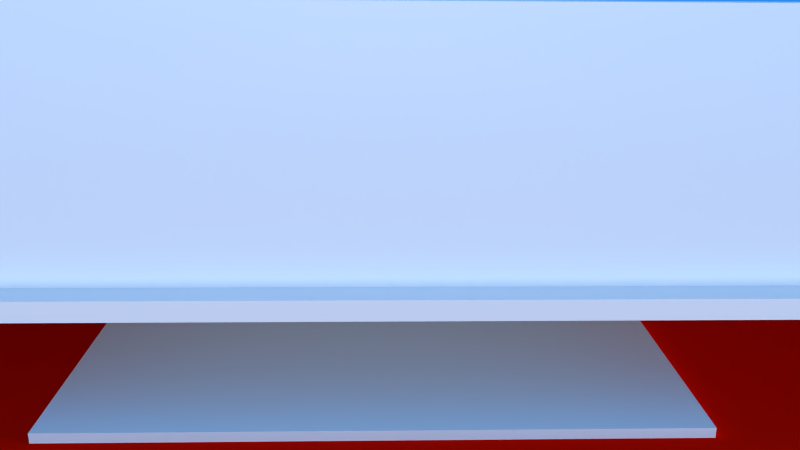 # Source: Aquario_3.blend  (saved by Blender 2.76.0; exported with 4.5.12 LTS)
import bpy
from mathutils import Matrix  # noqa: F401  (used for matrix-valued properties, if any)

bpy.ops.wm.read_factory_settings(use_empty=True)
scene = bpy.context.scene
scene.name = 'Scene'

# ---- collections
col_collection_1 = bpy.data.collections.new('Collection 1'); scene.collection.children.link(col_collection_1)
col_collection_2 = bpy.data.collections.new('Collection 2'); scene.collection.children.link(col_collection_2)

# ---- materials (node trees are filled in below, after node groups)
mat_red_floor = bpy.data.materials.new('Red Floor')
mat_red_floor.alpha_threshold = 0.0
mat_red_floor.use_transparent_shadow = False
mat_red_floor.diffuse_color = (0.8, 0.003163, 0.0, 1.0)
mat_red_floor.roughness = 0.5
mat_red_floor.specular_intensity = 0.0
mat_robots_floor = bpy.data.materials.new('Robots Floor')
mat_robots_floor.alpha_threshold = 0.0
mat_robots_floor.use_transparent_shadow = False
mat_robots_floor.roughness = 0.5
mat_robots_floor.specular_intensity = 0.07071
mat_aquarium_table = bpy.data.materials.new('Aquarium Table')
mat_aquarium_table.alpha_threshold = 0.0
mat_aquarium_table.use_transparent_shadow = False
mat_aquarium_table.roughness = 0.5
mat_material_001 = bpy.data.materials.new('Material.001')
mat_material_001.alpha_threshold = 0.0
mat_material_001.use_transparent_shadow = False
mat_material_001.diffuse_color = (0.1307, 0.4725, 0.8, 1.0)
mat_material_001.roughness = 0.5
mat_glass = bpy.data.materials.new('Glass')
mat_glass.alpha_threshold = 0.0
mat_glass.use_transparent_shadow = False
mat_glass.roughness = 0.5
mat_aquarium_floor = bpy.data.materials.new('Aquarium Floor')
mat_aquarium_floor.alpha_threshold = 0.0
mat_aquarium_floor.use_transparent_shadow = False
mat_aquarium_floor.roughness = 0.5
mat_aquarium_floor.specular_intensity = 0.1364

# ---- material node trees

# ---- world
world_world = bpy.data.worlds.new('World'); scene.world = world_world
world_world.color = (0.1331, 0.4515, 0.9849)
world_world.use_sun_shadow = False
world_world.sun_shadow_jitter_overblur = 0.0
world_world.cycles.sampling_method = 'MANUAL'
world_world.cycles.sample_map_resolution = 256

# ---- cameras
cam_camera = bpy.data.cameras.new('Camera')
cam_camera.clip_end = 100.0
cam_camera.lens = 35.0
cam_camera.sensor_width = 32.0
cam_camera.sensor_height = 18.0
cam_camera.ortho_scale = 7.314
cam_camera.dof.focus_distance = 0.0
cam_camera.dof.aperture_fstop = 128.0

# ---- lights
light_area_001 = bpy.data.lights.new('Area.001', 'SUN')
light_area_001.transmission_factor = 0.0
light_area_001.angle = 0.1993
light_area_001.energy = 4.59
light_area_001.shadow_buffer_clip_start = 0.5
light_area_001.shadow_soft_size = 0.1
light_area_001.shadow_cascade_max_distance = 1000.0
light_area_001.cycles.use_multiple_importance_sampling = False
light_lamp = bpy.data.lights.new('Lamp', 'POINT')
light_lamp.transmission_factor = 0.0
light_lamp.cutoff_distance = 30.0
light_lamp.use_shadow = False
light_lamp.energy = 88.0
light_lamp.shadow_buffer_clip_start = 1.001
light_lamp.shadow_soft_size = 0.1
light_lamp.shadow_maximum_resolution = 0.006
light_lamp.use_absolute_resolution = True
light_lamp.cycles.use_multiple_importance_sampling = False

# ---- meshes
me_plane = bpy.data.meshes.new('Plane')
me_plane.from_pydata([(-1.0, -1.0, 0.0), (1.0, -1.0, 0.0), (-1.0, 1.0, 0.0), (1.0, 1.0, 0.0)], [], [(0, 1, 3, 2)])
me_plane.materials.append(mat_red_floor)
me_plane.use_remesh_preserve_volume = False
me_plane.use_remesh_preserve_attributes = False
me_plane.use_mirror_vertex_groups = False
me_plane.update()
me_cube_004 = bpy.data.meshes.new('Cube.004')
me_cube_004.from_pydata([(-1.0, -0.8029, 1.58e-06), (-1.0, -0.8029, 1.527), (-1.0, 0.8029, 1.58e-06), (-1.0, 0.8029, 1.527), (1.0, -0.8029, 1.58e-06), (1.0, -0.8029, 1.527), (1.0, 0.8029, 1.58e-06), (1.0, 0.8029, 1.527)], [], [(1, 3, 2, 0), (3, 7, 6, 2), (7, 5, 4, 6), (5, 1, 0, 4), (0, 2, 6, 4), (5, 7, 3, 1)])
me_cube_004.materials.append(mat_robots_floor)
me_cube_004.use_remesh_preserve_volume = False
me_cube_004.use_remesh_preserve_attributes = False
me_cube_004.use_mirror_vertex_groups = False
me_cube_004.update()
me_cube_003 = bpy.data.meshes.new('Cube.003')
me_cube_003.from_pydata([(-1.0, -0.7947, -0.7633), (-1.0, -0.7947, 1.145), (-1.0, 0.7947, -0.7633), (-1.0, 0.7947, 1.145), (1.0, -0.7947, -0.7633), (1.0, -0.7947, 1.145), (1.0, 0.7947, -0.7633), (1.0, 0.7947, 1.145)], [], [(1, 3, 2, 0), (3, 7, 6, 2), (7, 5, 4, 6), (5, 1, 0, 4), (0, 2, 6, 4), (5, 7, 3, 1)])
me_cube_003.materials.append(mat_aquarium_table)
me_cube_003.use_remesh_preserve_volume = False
me_cube_003.use_remesh_preserve_attributes = False
me_cube_003.use_mirror_vertex_groups = False
me_cube_003.update()
me_cube_001 = bpy.data.meshes.new('Cube.001')
me_cube_001.from_pydata([(-2.301, -1.513, -1.2), (-2.301, -1.513, 1.479), (-2.301, 3.375, -1.2), (-2.301, 3.375, 1.479), (2.326, -1.513, -1.2), (2.326, -1.513, 1.479), (2.326, 3.375, -1.2), (2.326, 3.375, 1.479)], [], [(1, 3, 2, 0), (3, 7, 6, 2), (7, 5, 4, 6), (5, 1, 0, 4), (0, 2, 6, 4), (5, 7, 3, 1)])
me_cube_001.materials.append(mat_material_001)
me_cube_001.use_remesh_preserve_volume = False
me_cube_001.use_remesh_preserve_attributes = False
me_cube_001.use_mirror_vertex_groups = False
me_cube_001.update()
me_cube_002 = bpy.data.meshes.new('Cube.002')
me_cube_002.from_pydata([], [], [])
me_cube_002.materials.append(None)
me_cube_002.materials.append(None)
me_cube_002.materials.append(None)
me_cube_002.update()
me_cube_003_1 = bpy.data.meshes.new('Cube.003')
me_cube_003_1.from_pydata([], [], [])
me_cube_003_1.materials.append(None)
me_cube_003_1.update()
me_sphere = bpy.data.meshes.new('Sphere')
me_sphere.from_pydata([], [], [])
me_sphere.materials.append(None)
me_sphere.update()
me_sphere_002 = bpy.data.meshes.new('Sphere.002')
me_sphere_002.from_pydata([], [], [])
me_sphere_002.materials.append(None)
me_sphere_002.update()
me_cube = bpy.data.meshes.new('Cube')
me_cube.from_pydata([], [], [])
me_cube.materials.append(None)
me_cube.update()
me_cylinder_002 = bpy.data.meshes.new('Cylinder.002')
me_cylinder_002.from_pydata([], [], [])
me_cylinder_002.materials.append(None)
me_cylinder_002.materials.append(None)
me_cylinder_002.update()
me_cylinder_001 = bpy.data.meshes.new('Cylinder.001')
me_cylinder_001.from_pydata([], [], [])
me_cylinder_001.materials.append(None)
me_cylinder_001.update()
me_cylinder = bpy.data.meshes.new('Cylinder')
me_cylinder.from_pydata([], [], [])
me_cylinder.materials.append(None)
me_cylinder.update()
me_cube_1 = bpy.data.meshes.new('Cube')
me_cube_1.from_pydata([], [], [])
me_cube_1.materials.append(None)
me_cube_1.materials.append(None)
me_cube_1.materials.append(None)
me_cube_1.materials.append(None)
me_cube_1.update()
me_cube_003_2 = bpy.data.meshes.new('Cube.003')
me_cube_003_2.from_pydata([], [], [])
me_cube_003_2.materials.append(None)
me_cube_003_2.update()
me_sphere_1 = bpy.data.meshes.new('Sphere')
me_sphere_1.from_pydata([], [], [])
me_sphere_1.materials.append(None)
me_sphere_1.update()
me_sphere_003 = bpy.data.meshes.new('Sphere.003')
me_sphere_003.from_pydata([], [], [])
me_sphere_003.materials.append(None)
me_sphere_003.update()
me_sphere_001 = bpy.data.meshes.new('Sphere.001')
me_sphere_001.from_pydata([], [], [])
me_sphere_001.materials.append(None)
me_sphere_001.update()
me_sphere_004 = bpy.data.meshes.new('Sphere.004')
me_sphere_004.from_pydata([], [], [])
me_sphere_004.materials.append(None)
me_sphere_004.update()
me_cube_006 = bpy.data.meshes.new('Cube.006')
me_cube_006.from_pydata([], [], [])
me_cube_006.materials.append(None)
me_cube_006.update()
me_cube_005 = bpy.data.meshes.new('Cube.005')
me_cube_005.from_pydata([], [], [])
me_cube_005.materials.append(None)
me_cube_005.update()
me_cube_2 = bpy.data.meshes.new('Cube')
me_cube_2.from_pydata([(0.9113, 0.9952, -0.82), (0.9113, -0.9952, -0.82), (-0.9132, -0.9952, -0.82), (-0.9132, 0.9952, -0.82), (0.9113, 0.9952, 1.68), (0.9113, -0.9952, 1.68), (-0.9132, -0.9952, 1.68), (-0.9132, 0.9952, 1.68), (0.8808, 0.929, 1.68), (0.8808, -0.929, 1.68), (-0.8778, 0.929, 1.68), (-0.8778, -0.929, 1.68), (0.8507, 0.929, -0.82), (0.8507, -0.929, -0.82), (-0.8526, 0.929, -0.82), (-0.8526, -0.929, -0.82), (0.8808, -0.929, -0.72), (-0.8778, -0.929, -0.72), (0.8808, 0.929, -0.72), (-0.8778, 0.929, -0.72)], [], [(1, 13, 12, 0), (4, 7, 10, 8), (0, 4, 5, 1), (1, 5, 6, 2), (2, 6, 7, 3), (4, 0, 3, 7), (6, 5, 9, 11), (5, 4, 8, 9), (7, 6, 11, 10), (2, 15, 13, 1), (12, 13, 15, 14), (19, 17, 16, 18), (3, 0, 12, 14), (3, 14, 15, 2), (8, 10, 19, 18), (10, 11, 17, 19), (9, 8, 18, 16), (11, 9, 16, 17)])
me_cube_2.polygons.foreach_set('material_index', [0, 0, 0, 0, 0, 0, 0, 0, 0, 0, 0, 1, 0, 0, 0, 0, 0, 0])
me_cube_2.materials.append(mat_glass)
me_cube_2.materials.append(mat_aquarium_floor)
me_cube_2.use_remesh_preserve_volume = False
me_cube_2.use_remesh_preserve_attributes = False
me_cube_2.use_mirror_vertex_groups = False
me_cube_2.update()

# ---- objects
ob_area = bpy.data.objects.new('Area', light_area_001)
ob_plane = bpy.data.objects.new('Plane', me_plane)
ob_robots_floor = bpy.data.objects.new('Robots Floor', me_cube_004)
ob_aquarium_table = bpy.data.objects.new('Aquarium Table', me_cube_003)
ob_water = bpy.data.objects.new('Water', me_cube_001)
ob_lamp = bpy.data.objects.new('Lamp', light_lamp)
ob_camera = bpy.data.objects.new('Camera', cam_camera)
ob_robot_fish = bpy.data.objects.new('Robot Fish', me_cube_002)
ob_base = bpy.data.objects.new('Base', me_cube_003_1)
ob_fish_eye__001 = bpy.data.objects.new('Fish Eye .001', me_sphere)
ob_fish_eye = bpy.data.objects.new('Fish Eye ', me_sphere)
ob_fish_eye___black = bpy.data.objects.new('Fish Eye - Black', me_sphere_002)
ob_magnet_base = bpy.data.objects.new('Magnet Base', me_cube)
ob_magnets_001 = bpy.data.objects.new('Magnets.001', me_cylinder_002)
ob_magnets = bpy.data.objects.new('Magnets', me_cylinder_001)
ob_stand = bpy.data.objects.new('Stand', me_cylinder)
ob_robot_fish_001 = bpy.data.objects.new('Robot Fish.001', me_cube_002)
ob_base_001 = bpy.data.objects.new('Base.001', me_cube_003_1)
ob_fish_eye__002 = bpy.data.objects.new('Fish Eye .002', me_sphere)
ob_fish_eye__003 = bpy.data.objects.new('Fish Eye .003', me_sphere)
ob_fish_eye___black_001 = bpy.data.objects.new('Fish Eye - Black.001', me_sphere_002)
ob_magnet_base_001 = bpy.data.objects.new('Magnet Base.001', me_cube)
ob_magnets_002 = bpy.data.objects.new('Magnets.002', me_cylinder_002)
ob_magnets_003 = bpy.data.objects.new('Magnets.003', me_cylinder_001)
ob_stand_001 = bpy.data.objects.new('Stand.001', me_cylinder)
ob_zebra_fish = bpy.data.objects.new('Zebra Fish', me_cube_1)
ob_large_bottom_fin = bpy.data.objects.new('Large Bottom Fin', me_cube_003_2)
ob_left_eye_001 = bpy.data.objects.new('Left Eye.001', me_sphere_1)
ob_left_eye = bpy.data.objects.new('Left Eye', me_sphere_003)
ob_right_eye_001 = bpy.data.objects.new('Right Eye.001', me_sphere_001)
ob_right_eye = bpy.data.objects.new('Right Eye', me_sphere_004)
ob_small_bottom_fin = bpy.data.objects.new('Small Bottom Fin', me_cube_006)
ob_top_fin = bpy.data.objects.new('Top Fin', me_cube_005)
ob_zebra_fish_001 = bpy.data.objects.new('Zebra Fish.001', me_cube_1)
ob_large_bottom_fin_001 = bpy.data.objects.new('Large Bottom Fin.001', me_cube_003_2)
ob_left_eye_002 = bpy.data.objects.new('Left Eye.002', me_sphere_1)
ob_left_eye_003 = bpy.data.objects.new('Left Eye.003', me_sphere_003)
ob_right_eye_002 = bpy.data.objects.new('Right Eye.002', me_sphere_001)
ob_right_eye_003 = bpy.data.objects.new('Right Eye.003', me_sphere_004)
ob_small_bottom_fin_001 = bpy.data.objects.new('Small Bottom Fin.001', me_cube_006)
ob_top_fin_001 = bpy.data.objects.new('Top Fin.001', me_cube_005)
ob_zebra_fish_002 = bpy.data.objects.new('Zebra Fish.002', me_cube_1)
ob_large_bottom_fin_002 = bpy.data.objects.new('Large Bottom Fin.002', me_cube_003_2)
ob_left_eye_004 = bpy.data.objects.new('Left Eye.004', me_sphere_1)
ob_left_eye_005 = bpy.data.objects.new('Left Eye.005', me_sphere_003)
ob_right_eye_004 = bpy.data.objects.new('Right Eye.004', me_sphere_001)
ob_right_eye_005 = bpy.data.objects.new('Right Eye.005', me_sphere_004)
ob_small_bottom_fin_002 = bpy.data.objects.new('Small Bottom Fin.002', me_cube_006)
ob_top_fin_002 = bpy.data.objects.new('Top Fin.002', me_cube_005)
ob_zebra_fish_003 = bpy.data.objects.new('Zebra Fish.003', me_cube_1)
ob_large_bottom_fin_003 = bpy.data.objects.new('Large Bottom Fin.003', me_cube_003_2)
ob_left_eye_006 = bpy.data.objects.new('Left Eye.006', me_sphere_1)
ob_left_eye_007 = bpy.data.objects.new('Left Eye.007', me_sphere_003)
ob_right_eye_006 = bpy.data.objects.new('Right Eye.006', me_sphere_001)
ob_right_eye_007 = bpy.data.objects.new('Right Eye.007', me_sphere_004)
ob_small_bottom_fin_003 = bpy.data.objects.new('Small Bottom Fin.003', me_cube_006)
ob_top_fin_003 = bpy.data.objects.new('Top Fin.003', me_cube_005)
ob_zebra_fish_004 = bpy.data.objects.new('Zebra Fish.004', me_cube_1)
ob_large_bottom_fin_004 = bpy.data.objects.new('Large Bottom Fin.004', me_cube_003_2)
ob_left_eye_008 = bpy.data.objects.new('Left Eye.008', me_sphere_1)
ob_left_eye_009 = bpy.data.objects.new('Left Eye.009', me_sphere_003)
ob_right_eye_008 = bpy.data.objects.new('Right Eye.008', me_sphere_001)
ob_right_eye_009 = bpy.data.objects.new('Right Eye.009', me_sphere_004)
ob_small_bottom_fin_004 = bpy.data.objects.new('Small Bottom Fin.004', me_cube_006)
ob_top_fin_004 = bpy.data.objects.new('Top Fin.004', me_cube_005)
ob_zebra_fish_005 = bpy.data.objects.new('Zebra Fish.005', me_cube_1)
ob_large_bottom_fin_005 = bpy.data.objects.new('Large Bottom Fin.005', me_cube_003_2)
ob_left_eye_010 = bpy.data.objects.new('Left Eye.010', me_sphere_1)
ob_left_eye_011 = bpy.data.objects.new('Left Eye.011', me_sphere_003)
ob_right_eye_010 = bpy.data.objects.new('Right Eye.010', me_sphere_001)
ob_right_eye_011 = bpy.data.objects.new('Right Eye.011', me_sphere_004)
ob_small_bottom_fin_005 = bpy.data.objects.new('Small Bottom Fin.005', me_cube_006)
ob_top_fin_005 = bpy.data.objects.new('Top Fin.005', me_cube_005)
ob_aquarium = bpy.data.objects.new('Aquarium', me_cube_2)

# ---- transforms, parenting, visibility, modifiers, constraints
ob_area.location = (8.2, -2.933, -0.6274)
ob_area.rotation_euler = (1.571, 2.22e-16, 1.261)
ob_area.scale = (1.0, 0.2466, 1.0)
ob_area.lineart.crease_threshold = 0.0
ob_plane.location = (-0.085, 0.0, -1.3)
ob_plane.scale = (8.554, 7.579, 1.0)
ob_plane.lineart.crease_threshold = 0.0
ob_robots_floor.location = (-0.085, -0.5358, -1.3)
ob_robots_floor.scale = (-3.071, -3.363, 0.06551)
ob_robots_floor.lineart.crease_threshold = 0.0
ob_aquarium_table.location = (-0.085, 0.0, -0.12)
ob_aquarium_table.scale = (10.26, 3.907, 0.1048)
ob_aquarium_table.lineart.crease_threshold = 0.0
ob_water.location = (-0.01288, -0.9371, 1.175)
ob_water.scale = (2.905, 1.1, 0.8957)
ob_water.lineart.crease_threshold = 0.0
ob_lamp.location = (0.0, -4.791, 5.904)
ob_lamp.rotation_euler = (0.6503, 0.05522, 1.866)
ob_lamp.lock_rotations_4d = False
ob_lamp.empty_display_type = 'ARROWS'
ob_lamp.color = (0.0, 0.0, 0.0, 0.0)
ob_lamp.lineart.crease_threshold = 0.0
ob_camera.location = (-0.09564, -10.13, 2.902)
ob_camera.rotation_euler = (1.265, -0.007441, -0.02799)
ob_camera.lock_rotations_4d = False
ob_camera.empty_display_type = 'ARROWS'
ob_camera.color = (0.0, 0.0, 0.0, 0.0)
ob_camera.display_type = 'WIRE'
ob_camera.lineart.crease_threshold = 0.0
ob_robot_fish.location = (-2.63, -0.9165, 0.8607)
ob_robot_fish.rotation_euler = (0.0, -0.0, 5.13)
ob_robot_fish.scale = (0.04646, 0.04646, 0.04646)
ob_robot_fish.lineart.crease_threshold = 0.0
_m = ob_robot_fish.modifiers.new('Mirror', 'MIRROR')
_m.use_clip = True
_m = ob_robot_fish.modifiers.new('Subsurf', 'SUBSURF')
_m.uv_smooth = 'PRESERVE_CORNERS'
_m.quality = 2
_m.levels = 3
_m.show_only_control_edges = False
ob_base.parent = ob_robot_fish
ob_base.matrix_parent_inverse = Matrix(((5.042, 8.81e-07, 0.0, 0.008398), (-8.815e-07, 5.042, 0.0, 4.621), (7.105e-15, 0.0, 5.042, 0.4104), (0.0, 0.0, 0.0, 1.0)))
ob_base.location = (-6.328e-16, -1.436, -2.808)
ob_base.scale = (0.4, 0.927, 0.927)
ob_base.lineart.crease_threshold = 0.0
_m = ob_base.modifiers.new('Mirror', 'MIRROR')
_m.use_clip = True
_m = ob_base.modifiers.new('Subsurf', 'SUBSURF')
_m.uv_smooth = 'PRESERVE_CORNERS'
_m.quality = 2
_m.levels = 3
_m.show_only_control_edges = False
ob_fish_eye__001.parent = ob_robot_fish
ob_fish_eye__001.matrix_parent_inverse = Matrix(((5.042, 8.81e-07, 0.0, 0.008398), (-8.815e-07, 5.042, 0.0, 4.621), (7.105e-15, 0.0, 5.042, 0.4104), (0.0, 0.0, 0.0, 1.0)))
ob_fish_eye__001.location = (-0.1616, -0.4808, -0.01778)
ob_fish_eye__001.rotation_euler = (1.38, 2.18e-16, 9.196)
ob_fish_eye__001.scale = (0.04038, 0.08197, 0.1214)
ob_fish_eye__001.lineart.crease_threshold = 0.0
_m = ob_fish_eye__001.modifiers.new('Subsurf', 'SUBSURF')
_m.uv_smooth = 'PRESERVE_CORNERS'
_m.quality = 2
_m.levels = 3
_m.show_only_control_edges = False
ob_fish_eye.parent = ob_robot_fish
ob_fish_eye.matrix_parent_inverse = Matrix(((5.042, 8.81e-07, 0.0, 0.008398), (-8.815e-07, 5.042, 0.0, 4.621), (7.105e-15, 0.0, 5.042, 0.4104), (0.0, 0.0, 0.0, 1.0)))
ob_fish_eye.location = (0.1551, -0.4808, -0.01778)
ob_fish_eye.rotation_euler = (1.38, 2.18e-16, 6.49)
ob_fish_eye.scale = (0.04038, 0.08197, 0.1214)
ob_fish_eye.lineart.crease_threshold = 0.0
_m = ob_fish_eye.modifiers.new('Subsurf', 'SUBSURF')
_m.uv_smooth = 'PRESERVE_CORNERS'
_m.quality = 2
_m.levels = 3
_m.show_only_control_edges = False
ob_fish_eye___black.parent = ob_fish_eye
ob_fish_eye___black.matrix_parent_inverse = Matrix(((12.2, 1.907e-06, 5.96e-08, -1.579), (1.784e-07, 2.319, 11.98, 1.305), (2.328e-08, -8.067, 1.562, -3.77), (0.0, 0.0, 0.0, 1.0)))
ob_fish_eye___black.location = (0.1284, -0.474, -0.04376)
ob_fish_eye___black.scale = (-0.03448, -0.03448, -0.03448)
ob_fish_eye___black.lineart.crease_threshold = 0.0
ob_magnet_base.parent = ob_robot_fish
ob_magnet_base.matrix_parent_inverse = Matrix(((5.042, 8.81e-07, 0.0, 0.008398), (-8.815e-07, 5.042, 0.0, 4.621), (7.105e-15, 0.0, 5.042, 0.4104), (0.0, 0.0, 0.0, 1.0)))
ob_magnet_base.location = (0.001902, -1.425, -2.615)
ob_magnet_base.rotation_euler = (0.0, -0.0, 7.854)
ob_magnet_base.scale = (-0.8043, -0.1071, -0.1071)
ob_magnet_base.lineart.crease_threshold = 0.0
_m = ob_magnet_base.modifiers.new('Subsurf', 'SUBSURF')
_m.uv_smooth = 'PRESERVE_CORNERS'
_m.quality = 2
_m.levels = 3
_m.show_only_control_edges = False
ob_magnets_001.parent = ob_robot_fish
ob_magnets_001.matrix_parent_inverse = Matrix(((5.042, 8.81e-07, 0.0, 0.008398), (-8.815e-07, 5.042, 0.0, 4.621), (7.105e-15, 0.0, 5.042, 0.4104), (0.0, 0.0, 0.0, 1.0)))
ob_magnets_001.location = (0.003351, -2.061, -2.744)
ob_magnets_001.rotation_euler = (0.0, -0.0, 7.854)
ob_magnets_001.scale = (0.2258, 0.2258, 0.07981)
ob_magnets_001.lineart.crease_threshold = 0.0
_m = ob_magnets_001.modifiers.new('Subsurf', 'SUBSURF')
_m.uv_smooth = 'PRESERVE_CORNERS'
_m.quality = 2
_m.levels = 3
_m.show_only_control_edges = False
ob_magnets.parent = ob_robot_fish
ob_magnets.matrix_parent_inverse = Matrix(((5.042, 8.81e-07, 0.0, 0.008398), (-8.815e-07, 5.042, 0.0, 4.621), (7.105e-15, 0.0, 5.042, 0.4104), (0.0, 0.0, 0.0, 1.0)))
ob_magnets.location = (0.003351, -2.061, -2.744)
ob_magnets.rotation_euler = (0.0, -0.0, 7.854)
ob_magnets.scale = (0.2258, 0.2258, 0.07981)
ob_magnets.lineart.crease_threshold = 0.0
_m = ob_magnets.modifiers.new('Subsurf', 'SUBSURF')
_m.uv_smooth = 'PRESERVE_CORNERS'
_m.quality = 2
_m.levels = 3
_m.show_only_control_edges = False
ob_stand.parent = ob_robot_fish
ob_stand.matrix_parent_inverse = Matrix(((5.042, 8.81e-07, 0.0, 0.008398), (-8.815e-07, 5.042, 0.0, 4.621), (7.105e-15, 0.0, 5.042, 0.4104), (0.0, 0.0, 0.0, 1.0)))
ob_stand.location = (-0.00264, -1.417, -2.032)
ob_stand.rotation_euler = (0.0, -0.0, 6.283)
ob_stand.lineart.crease_threshold = 0.0
_m = ob_stand.modifiers.new('Subsurf', 'SUBSURF')
_m.uv_smooth = 'PRESERVE_CORNERS'
_m.quality = 2
_m.levels = 3
_m.show_only_control_edges = False
ob_robot_fish_001.location = (2.363, -0.9165, 0.8362)
ob_robot_fish_001.rotation_euler = (0.0, -0.0, 7.767)
ob_robot_fish_001.scale = (0.044, 0.044, 0.044)
ob_robot_fish_001.lineart.crease_threshold = 0.0
_m = ob_robot_fish_001.modifiers.new('Mirror', 'MIRROR')
_m.use_clip = True
_m = ob_robot_fish_001.modifiers.new('Subsurf', 'SUBSURF')
_m.uv_smooth = 'PRESERVE_CORNERS'
_m.quality = 2
_m.levels = 3
_m.show_only_control_edges = False
ob_base_001.parent = ob_robot_fish_001
ob_base_001.matrix_parent_inverse = Matrix(((5.042, 8.81e-07, 0.0, 0.008398), (-8.815e-07, 5.042, 0.0, 4.621), (7.105e-15, 0.0, 5.042, 0.4104), (0.0, 0.0, 0.0, 1.0)))
ob_base_001.location = (-6.328e-16, -1.436, -2.808)
ob_base_001.scale = (0.4, 0.927, 0.927)
ob_base_001.lineart.crease_threshold = 0.0
_m = ob_base_001.modifiers.new('Mirror', 'MIRROR')
_m.use_clip = True
_m = ob_base_001.modifiers.new('Subsurf', 'SUBSURF')
_m.uv_smooth = 'PRESERVE_CORNERS'
_m.quality = 2
_m.levels = 3
_m.show_only_control_edges = False
ob_fish_eye__002.parent = ob_robot_fish_001
ob_fish_eye__002.matrix_parent_inverse = Matrix(((5.042, 8.81e-07, 0.0, 0.008398), (-8.815e-07, 5.042, 0.0, 4.621), (7.105e-15, 0.0, 5.042, 0.4104), (0.0, 0.0, 0.0, 1.0)))
ob_fish_eye__002.location = (-0.1616, -0.4808, -0.01778)
ob_fish_eye__002.rotation_euler = (1.38, 2.18e-16, 9.196)
ob_fish_eye__002.scale = (0.04038, 0.08197, 0.1214)
ob_fish_eye__002.lineart.crease_threshold = 0.0
_m = ob_fish_eye__002.modifiers.new('Subsurf', 'SUBSURF')
_m.uv_smooth = 'PRESERVE_CORNERS'
_m.quality = 2
_m.levels = 3
_m.show_only_control_edges = False
ob_fish_eye__003.parent = ob_robot_fish_001
ob_fish_eye__003.matrix_parent_inverse = Matrix(((5.042, 8.81e-07, 0.0, 0.008398), (-8.815e-07, 5.042, 0.0, 4.621), (7.105e-15, 0.0, 5.042, 0.4104), (0.0, 0.0, 0.0, 1.0)))
ob_fish_eye__003.location = (0.1551, -0.4808, -0.01778)
ob_fish_eye__003.rotation_euler = (1.38, 2.18e-16, 6.49)
ob_fish_eye__003.scale = (0.04038, 0.08197, 0.1214)
ob_fish_eye__003.lineart.crease_threshold = 0.0
_m = ob_fish_eye__003.modifiers.new('Subsurf', 'SUBSURF')
_m.uv_smooth = 'PRESERVE_CORNERS'
_m.quality = 2
_m.levels = 3
_m.show_only_control_edges = False
ob_fish_eye___black_001.parent = ob_fish_eye__003
ob_fish_eye___black_001.matrix_parent_inverse = Matrix(((12.2, 1.907e-06, 5.96e-08, -1.579), (1.784e-07, 2.319, 11.98, 1.305), (2.328e-08, -8.067, 1.562, -3.77), (0.0, 0.0, 0.0, 1.0)))
ob_fish_eye___black_001.location = (0.1284, -0.474, -0.04376)
ob_fish_eye___black_001.scale = (-0.03448, -0.03448, -0.03448)
ob_fish_eye___black_001.lineart.crease_threshold = 0.0
ob_magnet_base_001.parent = ob_robot_fish_001
ob_magnet_base_001.matrix_parent_inverse = Matrix(((5.042, 8.81e-07, 0.0, 0.008398), (-8.815e-07, 5.042, 0.0, 4.621), (7.105e-15, 0.0, 5.042, 0.4104), (0.0, 0.0, 0.0, 1.0)))
ob_magnet_base_001.location = (0.001902, -1.425, -2.615)
ob_magnet_base_001.rotation_euler = (0.0, -0.0, 7.854)
ob_magnet_base_001.scale = (-0.8043, -0.1071, -0.1071)
ob_magnet_base_001.lineart.crease_threshold = 0.0
_m = ob_magnet_base_001.modifiers.new('Subsurf', 'SUBSURF')
_m.uv_smooth = 'PRESERVE_CORNERS'
_m.quality = 2
_m.levels = 3
_m.show_only_control_edges = False
ob_magnets_002.parent = ob_robot_fish_001
ob_magnets_002.matrix_parent_inverse = Matrix(((5.042, 8.81e-07, 0.0, 0.008398), (-8.815e-07, 5.042, 0.0, 4.621), (7.105e-15, 0.0, 5.042, 0.4104), (0.0, 0.0, 0.0, 1.0)))
ob_magnets_002.location = (0.003351, -2.061, -2.744)
ob_magnets_002.rotation_euler = (0.0, -0.0, 7.854)
ob_magnets_002.scale = (0.2258, 0.2258, 0.07981)
ob_magnets_002.lineart.crease_threshold = 0.0
_m = ob_magnets_002.modifiers.new('Subsurf', 'SUBSURF')
_m.uv_smooth = 'PRESERVE_CORNERS'
_m.quality = 2
_m.levels = 3
_m.show_only_control_edges = False
ob_magnets_003.parent = ob_robot_fish_001
ob_magnets_003.matrix_parent_inverse = Matrix(((5.042, 8.81e-07, 0.0, 0.008398), (-8.815e-07, 5.042, 0.0, 4.621), (7.105e-15, 0.0, 5.042, 0.4104), (0.0, 0.0, 0.0, 1.0)))
ob_magnets_003.location = (0.003351, -2.061, -2.744)
ob_magnets_003.rotation_euler = (0.0, -0.0, 7.854)
ob_magnets_003.scale = (0.2258, 0.2258, 0.07981)
ob_magnets_003.lineart.crease_threshold = 0.0
_m = ob_magnets_003.modifiers.new('Subsurf', 'SUBSURF')
_m.uv_smooth = 'PRESERVE_CORNERS'
_m.quality = 2
_m.levels = 3
_m.show_only_control_edges = False
ob_stand_001.parent = ob_robot_fish_001
ob_stand_001.matrix_parent_inverse = Matrix(((5.042, 8.81e-07, 0.0, 0.008398), (-8.815e-07, 5.042, 0.0, 4.621), (7.105e-15, 0.0, 5.042, 0.4104), (0.0, 0.0, 0.0, 1.0)))
ob_stand_001.location = (-0.00264, -1.417, -2.032)
ob_stand_001.rotation_euler = (0.0, -0.0, 6.283)
ob_stand_001.lineart.crease_threshold = 0.0
_m = ob_stand_001.modifiers.new('Subsurf', 'SUBSURF')
_m.uv_smooth = 'PRESERVE_CORNERS'
_m.quality = 2
_m.levels = 3
_m.show_only_control_edges = False
ob_zebra_fish.location = (8.591e-08, 1.599, 1.193)
ob_zebra_fish.rotation_euler = (0.0, -0.0, 1.152)
ob_zebra_fish.scale = (0.4687, 0.4687, 0.4687)
ob_zebra_fish.lock_rotations_4d = False
ob_zebra_fish.empty_display_type = 'ARROWS'
ob_zebra_fish.lineart.crease_threshold = 0.0
ob_large_bottom_fin.parent = ob_zebra_fish
ob_large_bottom_fin.matrix_parent_inverse = Matrix(((1.0, 0.0, 0.0, -8.591e-08), (0.0, 1.0, 0.0, -1.599), (0.0, 0.0, 1.0, -0.3091), (0.0, 0.0, 0.0, 1.0)))
ob_large_bottom_fin.location = (-4.676e-15, 1.951, 0.09756)
ob_large_bottom_fin.rotation_euler = (0.4398, 9.453e-17, 2.113e-17)
ob_large_bottom_fin.scale = (0.1272, 0.1272, 0.1272)
ob_large_bottom_fin.lineart.crease_threshold = 0.0
ob_left_eye_001.parent = ob_zebra_fish
ob_left_eye_001.matrix_parent_inverse = Matrix(((1.0, 0.0, 0.0, -8.591e-08), (0.0, 1.0, 0.0, -1.599), (0.0, 0.0, 1.0, -0.3091), (0.0, 0.0, 0.0, 1.0)))
ob_left_eye_001.location = (-0.114, 0.4499, -0.04843)
ob_left_eye_001.rotation_euler = (-1.571, -5.385e-09, -0.3659)
ob_left_eye_001.scale = (0.1915, 0.1915, 0.1915)
ob_left_eye_001.lineart.crease_threshold = 0.0
ob_left_eye.parent = ob_zebra_fish
ob_left_eye.matrix_parent_inverse = Matrix(((1.0, 0.0, 0.0, -8.591e-08), (0.0, 1.0, 0.0, -1.599), (0.0, 0.0, 1.0, -0.3091), (0.0, 0.0, 0.0, 1.0)))
ob_left_eye.location = (0.09352, 0.6532, 0.1498)
ob_left_eye.scale = (0.02068, 0.02068, 0.02068)
ob_left_eye.lineart.crease_threshold = 0.0
ob_right_eye_001.parent = ob_zebra_fish
ob_right_eye_001.matrix_parent_inverse = Matrix(((1.0, 0.0, 0.0, -8.591e-08), (0.0, 1.0, 0.0, -1.599), (0.0, 0.0, 1.0, -0.3091), (0.0, 0.0, 0.0, 1.0)))
ob_right_eye_001.location = (-0.06233, 0.3882, -0.04843)
ob_right_eye_001.rotation_euler = (-1.571, -3.676e-09, 0.3353)
ob_right_eye_001.scale = (0.1915, 0.1915, 0.1915)
ob_right_eye_001.lineart.crease_threshold = 0.0
ob_right_eye.parent = ob_zebra_fish
ob_right_eye.matrix_parent_inverse = Matrix(((1.0, 0.0, 0.0, -8.591e-08), (0.0, 1.0, 0.0, -1.599), (0.0, 0.0, 1.0, -0.3091), (0.0, 0.0, 0.0, 1.0)))
ob_right_eye.location = (-0.09268, 0.651, 0.1467)
ob_right_eye.scale = (0.02068, 0.02068, 0.02068)
ob_right_eye.lineart.crease_threshold = 0.0
ob_small_bottom_fin.parent = ob_zebra_fish
ob_small_bottom_fin.matrix_parent_inverse = Matrix(((1.0, 0.0, 0.0, -8.591e-08), (0.0, 1.0, 0.0, -1.599), (0.0, 0.0, 1.0, -0.3091), (0.0, 0.0, 0.0, 1.0)))
ob_small_bottom_fin.location = (5.938e-09, 1.669, 0.04874)
ob_small_bottom_fin.rotation_euler = (0.2346, 5.161e-17, 6.081e-18)
ob_small_bottom_fin.scale = (0.09184, 0.09184, 0.09184)
ob_small_bottom_fin.lineart.crease_threshold = 0.0
ob_top_fin.parent = ob_zebra_fish
ob_top_fin.matrix_parent_inverse = Matrix(((1.0, 0.0, 0.0, -8.591e-08), (0.0, 1.0, 0.0, -1.599), (0.0, 0.0, 1.0, -0.3091), (0.0, 0.0, 0.0, 1.0)))
ob_top_fin.location = (1.26e-16, 1.841, 0.5676)
ob_top_fin.rotation_euler = (0.04551, 1.01e-17, 2.299e-19)
ob_top_fin.scale = (0.07769, 0.2381, 0.2381)
ob_top_fin.lineart.crease_threshold = 0.0
ob_zebra_fish_001.location = (-1.76, -1.927, 1.308)
ob_zebra_fish_001.rotation_euler = (0.0, -0.0, 2.266)
ob_zebra_fish_001.scale = (0.3524, 0.3524, 0.3524)
ob_zebra_fish_001.lock_rotations_4d = False
ob_zebra_fish_001.empty_display_type = 'ARROWS'
ob_zebra_fish_001.lineart.crease_threshold = 0.0
ob_large_bottom_fin_001.parent = ob_zebra_fish_001
ob_large_bottom_fin_001.matrix_parent_inverse = Matrix(((1.0, 0.0, 0.0, -8.591e-08), (0.0, 1.0, 0.0, -1.599), (0.0, 0.0, 1.0, -0.3091), (0.0, 0.0, 0.0, 1.0)))
ob_large_bottom_fin_001.location = (-4.676e-15, 1.951, 0.09756)
ob_large_bottom_fin_001.rotation_euler = (0.4398, 9.453e-17, 2.113e-17)
ob_large_bottom_fin_001.scale = (0.1272, 0.1272, 0.1272)
ob_large_bottom_fin_001.lineart.crease_threshold = 0.0
ob_left_eye_002.parent = ob_zebra_fish_001
ob_left_eye_002.matrix_parent_inverse = Matrix(((1.0, 0.0, 0.0, -8.591e-08), (0.0, 1.0, 0.0, -1.599), (0.0, 0.0, 1.0, -0.3091), (0.0, 0.0, 0.0, 1.0)))
ob_left_eye_002.location = (-0.114, 0.4499, -0.04843)
ob_left_eye_002.rotation_euler = (-1.571, -5.385e-09, -0.3659)
ob_left_eye_002.scale = (0.1915, 0.1915, 0.1915)
ob_left_eye_002.lineart.crease_threshold = 0.0
ob_left_eye_003.parent = ob_zebra_fish_001
ob_left_eye_003.matrix_parent_inverse = Matrix(((1.0, 0.0, 0.0, -8.591e-08), (0.0, 1.0, 0.0, -1.599), (0.0, 0.0, 1.0, -0.3091), (0.0, 0.0, 0.0, 1.0)))
ob_left_eye_003.location = (0.09352, 0.6532, 0.1498)
ob_left_eye_003.scale = (0.02068, 0.02068, 0.02068)
ob_left_eye_003.lineart.crease_threshold = 0.0
ob_right_eye_002.parent = ob_zebra_fish_001
ob_right_eye_002.matrix_parent_inverse = Matrix(((1.0, 0.0, 0.0, -8.591e-08), (0.0, 1.0, 0.0, -1.599), (0.0, 0.0, 1.0, -0.3091), (0.0, 0.0, 0.0, 1.0)))
ob_right_eye_002.location = (-0.06233, 0.3882, -0.04843)
ob_right_eye_002.rotation_euler = (-1.571, -3.676e-09, 0.3353)
ob_right_eye_002.scale = (0.1915, 0.1915, 0.1915)
ob_right_eye_002.lineart.crease_threshold = 0.0
ob_right_eye_003.parent = ob_zebra_fish_001
ob_right_eye_003.matrix_parent_inverse = Matrix(((1.0, 0.0, 0.0, -8.591e-08), (0.0, 1.0, 0.0, -1.599), (0.0, 0.0, 1.0, -0.3091), (0.0, 0.0, 0.0, 1.0)))
ob_right_eye_003.location = (-0.09268, 0.651, 0.1467)
ob_right_eye_003.scale = (0.02068, 0.02068, 0.02068)
ob_right_eye_003.lineart.crease_threshold = 0.0
ob_small_bottom_fin_001.parent = ob_zebra_fish_001
ob_small_bottom_fin_001.matrix_parent_inverse = Matrix(((1.0, 0.0, 0.0, -8.591e-08), (0.0, 1.0, 0.0, -1.599), (0.0, 0.0, 1.0, -0.3091), (0.0, 0.0, 0.0, 1.0)))
ob_small_bottom_fin_001.location = (5.938e-09, 1.669, 0.04874)
ob_small_bottom_fin_001.rotation_euler = (0.2346, 5.161e-17, 6.081e-18)
ob_small_bottom_fin_001.scale = (0.09184, 0.09184, 0.09184)
ob_small_bottom_fin_001.lineart.crease_threshold = 0.0
ob_top_fin_001.parent = ob_zebra_fish_001
ob_top_fin_001.matrix_parent_inverse = Matrix(((1.0, 0.0, 0.0, -8.591e-08), (0.0, 1.0, 0.0, -1.599), (0.0, 0.0, 1.0, -0.3091), (0.0, 0.0, 0.0, 1.0)))
ob_top_fin_001.location = (1.26e-16, 1.841, 0.5676)
ob_top_fin_001.rotation_euler = (0.04551, 1.01e-17, 2.299e-19)
ob_top_fin_001.scale = (0.07769, 0.2381, 0.2381)
ob_top_fin_001.lineart.crease_threshold = 0.0
ob_zebra_fish_002.location = (4.351, 1.832, 1.463)
ob_zebra_fish_002.rotation_euler = (0.0, -0.0, -1.3)
ob_zebra_fish_002.scale = (0.4401, 0.4401, 0.4401)
ob_zebra_fish_002.lock_rotations_4d = False
ob_zebra_fish_002.empty_display_type = 'ARROWS'
ob_zebra_fish_002.lineart.crease_threshold = 0.0
ob_large_bottom_fin_002.parent = ob_zebra_fish_002
ob_large_bottom_fin_002.matrix_parent_inverse = Matrix(((1.0, 0.0, 0.0, -8.591e-08), (0.0, 1.0, 0.0, -1.599), (0.0, 0.0, 1.0, -0.3091), (0.0, 0.0, 0.0, 1.0)))
ob_large_bottom_fin_002.location = (-4.676e-15, 1.951, 0.09756)
ob_large_bottom_fin_002.rotation_euler = (0.4398, 9.453e-17, 2.113e-17)
ob_large_bottom_fin_002.scale = (0.1272, 0.1272, 0.1272)
ob_large_bottom_fin_002.lineart.crease_threshold = 0.0
ob_left_eye_004.parent = ob_zebra_fish_002
ob_left_eye_004.matrix_parent_inverse = Matrix(((1.0, 0.0, 0.0, -8.591e-08), (0.0, 1.0, 0.0, -1.599), (0.0, 0.0, 1.0, -0.3091), (0.0, 0.0, 0.0, 1.0)))
ob_left_eye_004.location = (-0.114, 0.4499, -0.04843)
ob_left_eye_004.rotation_euler = (-1.571, -5.385e-09, -0.3659)
ob_left_eye_004.scale = (0.1915, 0.1915, 0.1915)
ob_left_eye_004.lineart.crease_threshold = 0.0
ob_left_eye_005.parent = ob_zebra_fish_002
ob_left_eye_005.matrix_parent_inverse = Matrix(((1.0, 0.0, 0.0, -8.591e-08), (0.0, 1.0, 0.0, -1.599), (0.0, 0.0, 1.0, -0.3091), (0.0, 0.0, 0.0, 1.0)))
ob_left_eye_005.location = (0.09352, 0.6532, 0.1498)
ob_left_eye_005.scale = (0.02068, 0.02068, 0.02068)
ob_left_eye_005.lineart.crease_threshold = 0.0
ob_right_eye_004.parent = ob_zebra_fish_002
ob_right_eye_004.matrix_parent_inverse = Matrix(((1.0, 0.0, 0.0, -8.591e-08), (0.0, 1.0, 0.0, -1.599), (0.0, 0.0, 1.0, -0.3091), (0.0, 0.0, 0.0, 1.0)))
ob_right_eye_004.location = (-0.06233, 0.3882, -0.04843)
ob_right_eye_004.rotation_euler = (-1.571, -3.676e-09, 0.3353)
ob_right_eye_004.scale = (0.1915, 0.1915, 0.1915)
ob_right_eye_004.lineart.crease_threshold = 0.0
ob_right_eye_005.parent = ob_zebra_fish_002
ob_right_eye_005.matrix_parent_inverse = Matrix(((1.0, 0.0, 0.0, -8.591e-08), (0.0, 1.0, 0.0, -1.599), (0.0, 0.0, 1.0, -0.3091), (0.0, 0.0, 0.0, 1.0)))
ob_right_eye_005.location = (-0.09268, 0.651, 0.1467)
ob_right_eye_005.scale = (0.02068, 0.02068, 0.02068)
ob_right_eye_005.lineart.crease_threshold = 0.0
ob_small_bottom_fin_002.parent = ob_zebra_fish_002
ob_small_bottom_fin_002.matrix_parent_inverse = Matrix(((1.0, 0.0, 0.0, -8.591e-08), (0.0, 1.0, 0.0, -1.599), (0.0, 0.0, 1.0, -0.3091), (0.0, 0.0, 0.0, 1.0)))
ob_small_bottom_fin_002.location = (5.938e-09, 1.669, 0.04874)
ob_small_bottom_fin_002.rotation_euler = (0.2346, 5.161e-17, 6.081e-18)
ob_small_bottom_fin_002.scale = (0.09184, 0.09184, 0.09184)
ob_small_bottom_fin_002.lineart.crease_threshold = 0.0
ob_top_fin_002.parent = ob_zebra_fish_002
ob_top_fin_002.matrix_parent_inverse = Matrix(((1.0, 0.0, 0.0, -8.591e-08), (0.0, 1.0, 0.0, -1.599), (0.0, 0.0, 1.0, -0.3091), (0.0, 0.0, 0.0, 1.0)))
ob_top_fin_002.location = (1.26e-16, 1.841, 0.5676)
ob_top_fin_002.rotation_euler = (0.04551, 1.01e-17, 2.299e-19)
ob_top_fin_002.scale = (0.07769, 0.2381, 0.2381)
ob_top_fin_002.lineart.crease_threshold = 0.0
ob_zebra_fish_003.location = (-1.226, 0.1879, 1.92)
ob_zebra_fish_003.rotation_euler = (0.0, -0.0, 0.5251)
ob_zebra_fish_003.scale = (0.3252, 0.3252, 0.3252)
ob_zebra_fish_003.lock_rotations_4d = False
ob_zebra_fish_003.empty_display_type = 'ARROWS'
ob_zebra_fish_003.lineart.crease_threshold = 0.0
ob_large_bottom_fin_003.parent = ob_zebra_fish_003
ob_large_bottom_fin_003.matrix_parent_inverse = Matrix(((1.0, 0.0, 0.0, -8.591e-08), (0.0, 1.0, 0.0, -1.599), (0.0, 0.0, 1.0, -0.3091), (0.0, 0.0, 0.0, 1.0)))
ob_large_bottom_fin_003.location = (-4.676e-15, 1.951, 0.09756)
ob_large_bottom_fin_003.rotation_euler = (0.4398, 9.453e-17, 2.113e-17)
ob_large_bottom_fin_003.scale = (0.1272, 0.1272, 0.1272)
ob_large_bottom_fin_003.lineart.crease_threshold = 0.0
ob_left_eye_006.parent = ob_zebra_fish_003
ob_left_eye_006.matrix_parent_inverse = Matrix(((1.0, 0.0, 0.0, -8.591e-08), (0.0, 1.0, 0.0, -1.599), (0.0, 0.0, 1.0, -0.3091), (0.0, 0.0, 0.0, 1.0)))
ob_left_eye_006.location = (-0.114, 0.4499, -0.04843)
ob_left_eye_006.rotation_euler = (-1.571, -5.385e-09, -0.3659)
ob_left_eye_006.scale = (0.1915, 0.1915, 0.1915)
ob_left_eye_006.lineart.crease_threshold = 0.0
ob_left_eye_007.parent = ob_zebra_fish_003
ob_left_eye_007.matrix_parent_inverse = Matrix(((1.0, 0.0, 0.0, -8.591e-08), (0.0, 1.0, 0.0, -1.599), (0.0, 0.0, 1.0, -0.3091), (0.0, 0.0, 0.0, 1.0)))
ob_left_eye_007.location = (0.09352, 0.6532, 0.1498)
ob_left_eye_007.scale = (0.02068, 0.02068, 0.02068)
ob_left_eye_007.lineart.crease_threshold = 0.0
ob_right_eye_006.parent = ob_zebra_fish_003
ob_right_eye_006.matrix_parent_inverse = Matrix(((1.0, 0.0, 0.0, -8.591e-08), (0.0, 1.0, 0.0, -1.599), (0.0, 0.0, 1.0, -0.3091), (0.0, 0.0, 0.0, 1.0)))
ob_right_eye_006.location = (-0.06233, 0.3882, -0.04843)
ob_right_eye_006.rotation_euler = (-1.571, -3.676e-09, 0.3353)
ob_right_eye_006.scale = (0.1915, 0.1915, 0.1915)
ob_right_eye_006.lineart.crease_threshold = 0.0
ob_right_eye_007.parent = ob_zebra_fish_003
ob_right_eye_007.matrix_parent_inverse = Matrix(((1.0, 0.0, 0.0, -8.591e-08), (0.0, 1.0, 0.0, -1.599), (0.0, 0.0, 1.0, -0.3091), (0.0, 0.0, 0.0, 1.0)))
ob_right_eye_007.location = (-0.09268, 0.651, 0.1467)
ob_right_eye_007.scale = (0.02068, 0.02068, 0.02068)
ob_right_eye_007.lineart.crease_threshold = 0.0
ob_small_bottom_fin_003.parent = ob_zebra_fish_003
ob_small_bottom_fin_003.matrix_parent_inverse = Matrix(((1.0, 0.0, 0.0, -8.591e-08), (0.0, 1.0, 0.0, -1.599), (0.0, 0.0, 1.0, -0.3091), (0.0, 0.0, 0.0, 1.0)))
ob_small_bottom_fin_003.location = (5.938e-09, 1.669, 0.04874)
ob_small_bottom_fin_003.rotation_euler = (0.2346, 5.161e-17, 6.081e-18)
ob_small_bottom_fin_003.scale = (0.09184, 0.09184, 0.09184)
ob_small_bottom_fin_003.lineart.crease_threshold = 0.0
ob_top_fin_003.parent = ob_zebra_fish_003
ob_top_fin_003.matrix_parent_inverse = Matrix(((1.0, 0.0, 0.0, -8.591e-08), (0.0, 1.0, 0.0, -1.599), (0.0, 0.0, 1.0, -0.3091), (0.0, 0.0, 0.0, 1.0)))
ob_top_fin_003.location = (1.26e-16, 1.841, 0.5676)
ob_top_fin_003.rotation_euler = (0.04551, 1.01e-17, 2.299e-19)
ob_top_fin_003.scale = (0.07769, 0.2381, 0.2381)
ob_top_fin_003.lineart.crease_threshold = 0.0
ob_zebra_fish_004.location = (2.039, 1.599, 1.934)
ob_zebra_fish_004.rotation_euler = (0.0, -0.0, 3.886)
ob_zebra_fish_004.scale = (0.2673, 0.2673, 0.2673)
ob_zebra_fish_004.lock_rotations_4d = False
ob_zebra_fish_004.empty_display_type = 'ARROWS'
ob_zebra_fish_004.lineart.crease_threshold = 0.0
ob_large_bottom_fin_004.parent = ob_zebra_fish_004
ob_large_bottom_fin_004.matrix_parent_inverse = Matrix(((1.0, 0.0, 0.0, -8.591e-08), (0.0, 1.0, 0.0, -1.599), (0.0, 0.0, 1.0, -0.3091), (0.0, 0.0, 0.0, 1.0)))
ob_large_bottom_fin_004.location = (-4.676e-15, 1.951, 0.09756)
ob_large_bottom_fin_004.rotation_euler = (0.4398, 9.453e-17, 2.113e-17)
ob_large_bottom_fin_004.scale = (0.1272, 0.1272, 0.1272)
ob_large_bottom_fin_004.lineart.crease_threshold = 0.0
ob_left_eye_008.parent = ob_zebra_fish_004
ob_left_eye_008.matrix_parent_inverse = Matrix(((1.0, 0.0, 0.0, -8.591e-08), (0.0, 1.0, 0.0, -1.599), (0.0, 0.0, 1.0, -0.3091), (0.0, 0.0, 0.0, 1.0)))
ob_left_eye_008.location = (-0.114, 0.4499, -0.04843)
ob_left_eye_008.rotation_euler = (-1.571, -5.385e-09, -0.3659)
ob_left_eye_008.scale = (0.1915, 0.1915, 0.1915)
ob_left_eye_008.lineart.crease_threshold = 0.0
ob_left_eye_009.parent = ob_zebra_fish_004
ob_left_eye_009.matrix_parent_inverse = Matrix(((1.0, 0.0, 0.0, -8.591e-08), (0.0, 1.0, 0.0, -1.599), (0.0, 0.0, 1.0, -0.3091), (0.0, 0.0, 0.0, 1.0)))
ob_left_eye_009.location = (0.09352, 0.6532, 0.1498)
ob_left_eye_009.scale = (0.02068, 0.02068, 0.02068)
ob_left_eye_009.lineart.crease_threshold = 0.0
ob_right_eye_008.parent = ob_zebra_fish_004
ob_right_eye_008.matrix_parent_inverse = Matrix(((1.0, 0.0, 0.0, -8.591e-08), (0.0, 1.0, 0.0, -1.599), (0.0, 0.0, 1.0, -0.3091), (0.0, 0.0, 0.0, 1.0)))
ob_right_eye_008.location = (-0.06233, 0.3882, -0.04843)
ob_right_eye_008.rotation_euler = (-1.571, -3.676e-09, 0.3353)
ob_right_eye_008.scale = (0.1915, 0.1915, 0.1915)
ob_right_eye_008.lineart.crease_threshold = 0.0
ob_right_eye_009.parent = ob_zebra_fish_004
ob_right_eye_009.matrix_parent_inverse = Matrix(((1.0, 0.0, 0.0, -8.591e-08), (0.0, 1.0, 0.0, -1.599), (0.0, 0.0, 1.0, -0.3091), (0.0, 0.0, 0.0, 1.0)))
ob_right_eye_009.location = (-0.09268, 0.651, 0.1467)
ob_right_eye_009.scale = (0.02068, 0.02068, 0.02068)
ob_right_eye_009.lineart.crease_threshold = 0.0
ob_small_bottom_fin_004.parent = ob_zebra_fish_004
ob_small_bottom_fin_004.matrix_parent_inverse = Matrix(((1.0, 0.0, 0.0, -8.591e-08), (0.0, 1.0, 0.0, -1.599), (0.0, 0.0, 1.0, -0.3091), (0.0, 0.0, 0.0, 1.0)))
ob_small_bottom_fin_004.location = (5.938e-09, 1.669, 0.04874)
ob_small_bottom_fin_004.rotation_euler = (0.2346, 5.161e-17, 6.081e-18)
ob_small_bottom_fin_004.scale = (0.09184, 0.09184, 0.09184)
ob_small_bottom_fin_004.lineart.crease_threshold = 0.0
ob_top_fin_004.parent = ob_zebra_fish_004
ob_top_fin_004.matrix_parent_inverse = Matrix(((1.0, 0.0, 0.0, -8.591e-08), (0.0, 1.0, 0.0, -1.599), (0.0, 0.0, 1.0, -0.3091), (0.0, 0.0, 0.0, 1.0)))
ob_top_fin_004.location = (1.26e-16, 1.841, 0.5676)
ob_top_fin_004.rotation_euler = (0.04551, 1.01e-17, 2.299e-19)
ob_top_fin_004.scale = (0.07769, 0.2381, 0.2381)
ob_top_fin_004.lineart.crease_threshold = 0.0
ob_zebra_fish_005.location = (3.564, -1.124, 0.7938)
ob_zebra_fish_005.rotation_euler = (3.142, -3.142, -3.676)
ob_zebra_fish_005.scale = (0.3265, 0.3265, 0.3265)
ob_zebra_fish_005.lock_rotations_4d = False
ob_zebra_fish_005.empty_display_type = 'ARROWS'
ob_zebra_fish_005.lineart.crease_threshold = 0.0
ob_large_bottom_fin_005.parent = ob_zebra_fish_005
ob_large_bottom_fin_005.matrix_parent_inverse = Matrix(((1.0, 0.0, 0.0, -8.591e-08), (0.0, 1.0, 0.0, -1.599), (0.0, 0.0, 1.0, -0.3091), (0.0, 0.0, 0.0, 1.0)))
ob_large_bottom_fin_005.location = (-4.676e-15, 1.951, 0.09756)
ob_large_bottom_fin_005.rotation_euler = (0.4398, 9.453e-17, 2.113e-17)
ob_large_bottom_fin_005.scale = (0.1272, 0.1272, 0.1272)
ob_large_bottom_fin_005.lineart.crease_threshold = 0.0
ob_left_eye_010.parent = ob_zebra_fish_005
ob_left_eye_010.matrix_parent_inverse = Matrix(((1.0, 0.0, 0.0, -8.591e-08), (0.0, 1.0, 0.0, -1.599), (0.0, 0.0, 1.0, -0.3091), (0.0, 0.0, 0.0, 1.0)))
ob_left_eye_010.location = (-0.114, 0.4499, -0.04843)
ob_left_eye_010.rotation_euler = (-1.571, -5.385e-09, -0.3659)
ob_left_eye_010.scale = (0.1915, 0.1915, 0.1915)
ob_left_eye_010.lineart.crease_threshold = 0.0
ob_left_eye_011.parent = ob_zebra_fish_005
ob_left_eye_011.matrix_parent_inverse = Matrix(((1.0, 0.0, 0.0, -8.591e-08), (0.0, 1.0, 0.0, -1.599), (0.0, 0.0, 1.0, -0.3091), (0.0, 0.0, 0.0, 1.0)))
ob_left_eye_011.location = (0.09352, 0.6532, 0.1498)
ob_left_eye_011.scale = (0.02068, 0.02068, 0.02068)
ob_left_eye_011.lineart.crease_threshold = 0.0
ob_right_eye_010.parent = ob_zebra_fish_005
ob_right_eye_010.matrix_parent_inverse = Matrix(((1.0, 0.0, 0.0, -8.591e-08), (0.0, 1.0, 0.0, -1.599), (0.0, 0.0, 1.0, -0.3091), (0.0, 0.0, 0.0, 1.0)))
ob_right_eye_010.location = (-0.06233, 0.3882, -0.04843)
ob_right_eye_010.rotation_euler = (-1.571, -3.676e-09, 0.3353)
ob_right_eye_010.scale = (0.1915, 0.1915, 0.1915)
ob_right_eye_010.lineart.crease_threshold = 0.0
ob_right_eye_011.parent = ob_zebra_fish_005
ob_right_eye_011.matrix_parent_inverse = Matrix(((1.0, 0.0, 0.0, -8.591e-08), (0.0, 1.0, 0.0, -1.599), (0.0, 0.0, 1.0, -0.3091), (0.0, 0.0, 0.0, 1.0)))
ob_right_eye_011.location = (-0.09268, 0.651, 0.1467)
ob_right_eye_011.scale = (0.02068, 0.02068, 0.02068)
ob_right_eye_011.lineart.crease_threshold = 0.0
ob_small_bottom_fin_005.parent = ob_zebra_fish_005
ob_small_bottom_fin_005.matrix_parent_inverse = Matrix(((1.0, 0.0, 0.0, -8.591e-08), (0.0, 1.0, 0.0, -1.599), (0.0, 0.0, 1.0, -0.3091), (0.0, 0.0, 0.0, 1.0)))
ob_small_bottom_fin_005.location = (5.938e-09, 1.669, 0.04874)
ob_small_bottom_fin_005.rotation_euler = (0.2346, 5.161e-17, 6.081e-18)
ob_small_bottom_fin_005.scale = (0.09184, 0.09184, 0.09184)
ob_small_bottom_fin_005.lineart.crease_threshold = 0.0
ob_top_fin_005.parent = ob_zebra_fish_005
ob_top_fin_005.matrix_parent_inverse = Matrix(((1.0, 0.0, 0.0, -8.591e-08), (0.0, 1.0, 0.0, -1.599), (0.0, 0.0, 1.0, -0.3091), (0.0, 0.0, 0.0, 1.0)))
ob_top_fin_005.location = (1.26e-16, 1.841, 0.5676)
ob_top_fin_005.rotation_euler = (0.04551, 1.01e-17, 2.299e-19)
ob_top_fin_005.scale = (0.07769, 0.2381, 0.2381)
ob_top_fin_005.lineart.crease_threshold = 0.0
ob_aquarium.location = (0.01288, 0.08519, 0.82)
ob_aquarium.scale = (7.642, 2.894, 1.0)
ob_aquarium.lock_rotations_4d = False
ob_aquarium.empty_display_type = 'ARROWS'
ob_aquarium.lineart.crease_threshold = 0.0

# ---- collection membership
col_collection_1.objects.link(ob_area)
col_collection_1.objects.link(ob_plane)
col_collection_1.objects.link(ob_robots_floor)
col_collection_1.objects.link(ob_aquarium_table)
col_collection_1.objects.link(ob_water)
col_collection_1.objects.link(ob_lamp)
col_collection_1.objects.link(ob_camera)
col_collection_1.objects.link(ob_robot_fish)
col_collection_1.objects.link(ob_base)
col_collection_1.objects.link(ob_fish_eye__001)
col_collection_1.objects.link(ob_fish_eye)
col_collection_1.objects.link(ob_fish_eye___black)
col_collection_1.objects.link(ob_magnet_base)
col_collection_1.objects.link(ob_magnets_001)
col_collection_1.objects.link(ob_magnets)
col_collection_1.objects.link(ob_stand)
col_collection_1.objects.link(ob_robot_fish_001)
col_collection_1.objects.link(ob_base_001)
col_collection_1.objects.link(ob_fish_eye__002)
col_collection_1.objects.link(ob_fish_eye__003)
col_collection_1.objects.link(ob_fish_eye___black_001)
col_collection_1.objects.link(ob_magnet_base_001)
col_collection_1.objects.link(ob_magnets_002)
col_collection_1.objects.link(ob_magnets_003)
col_collection_1.objects.link(ob_stand_001)
col_collection_1.objects.link(ob_zebra_fish)
col_collection_1.objects.link(ob_large_bottom_fin)
col_collection_1.objects.link(ob_left_eye_001)
col_collection_1.objects.link(ob_left_eye)
col_collection_1.objects.link(ob_right_eye_001)
col_collection_1.objects.link(ob_right_eye)
col_collection_1.objects.link(ob_small_bottom_fin)
col_collection_1.objects.link(ob_top_fin)
col_collection_1.objects.link(ob_zebra_fish_001)
col_collection_1.objects.link(ob_large_bottom_fin_001)
col_collection_1.objects.link(ob_left_eye_002)
col_collection_1.objects.link(ob_left_eye_003)
col_collection_1.objects.link(ob_right_eye_002)
col_collection_1.objects.link(ob_right_eye_003)
col_collection_1.objects.link(ob_small_bottom_fin_001)
col_collection_1.objects.link(ob_top_fin_001)
col_collection_1.objects.link(ob_zebra_fish_002)
col_collection_1.objects.link(ob_large_bottom_fin_002)
col_collection_1.objects.link(ob_left_eye_004)
col_collection_1.objects.link(ob_left_eye_005)
col_collection_1.objects.link(ob_right_eye_004)
col_collection_1.objects.link(ob_right_eye_005)
col_collection_1.objects.link(ob_small_bottom_fin_002)
col_collection_1.objects.link(ob_top_fin_002)
col_collection_1.objects.link(ob_zebra_fish_003)
col_collection_1.objects.link(ob_large_bottom_fin_003)
col_collection_1.objects.link(ob_left_eye_006)
col_collection_1.objects.link(ob_left_eye_007)
col_collection_1.objects.link(ob_right_eye_006)
col_collection_1.objects.link(ob_right_eye_007)
col_collection_1.objects.link(ob_small_bottom_fin_003)
col_collection_1.objects.link(ob_top_fin_003)
col_collection_1.objects.link(ob_zebra_fish_004)
col_collection_1.objects.link(ob_large_bottom_fin_004)
col_collection_1.objects.link(ob_left_eye_008)
col_collection_1.objects.link(ob_left_eye_009)
col_collection_1.objects.link(ob_right_eye_008)
col_collection_1.objects.link(ob_right_eye_009)
col_collection_1.objects.link(ob_small_bottom_fin_004)
col_collection_1.objects.link(ob_top_fin_004)
col_collection_1.objects.link(ob_zebra_fish_005)
col_collection_1.objects.link(ob_large_bottom_fin_005)
col_collection_1.objects.link(ob_left_eye_010)
col_collection_1.objects.link(ob_left_eye_011)
col_collection_1.objects.link(ob_right_eye_010)
col_collection_1.objects.link(ob_right_eye_011)
col_collection_1.objects.link(ob_small_bottom_fin_005)
col_collection_1.objects.link(ob_top_fin_005)
col_collection_2.objects.link(ob_aquarium)

# ---- scene / render settings (as saved in the file)
scene.camera = ob_camera
scene.frame_start = 1; scene.frame_end = 250; scene.frame_set(1)
scene.render.engine = 'BLENDER_EEVEE_NEXT'
scene.render.resolution_percentage = 50
scene.render.dither_intensity = 0.0
scene.cycles.use_denoising = False
scene.cycles.samples = 10
scene.cycles.sampling_pattern = 'TABULATED_SOBOL'
scene.cycles.light_sampling_threshold = 0.0
scene.cycles.use_adaptive_sampling = False
scene.cycles.use_light_tree = False
scene.cycles.blur_glossy = 0.0
scene.cycles.pixel_filter_type = 'GAUSSIAN'
scene.cycles.sample_clamp_indirect = 0.0
scene.view_settings.view_transform = 'Standard'
bpy.context.view_layer.update()
